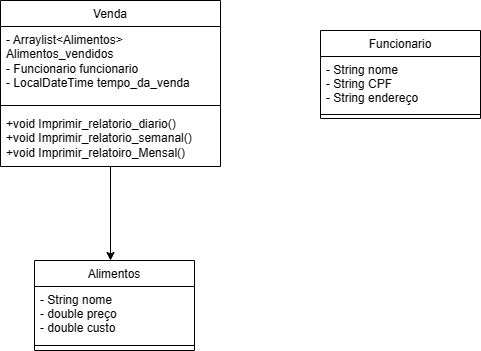

The diagram above was exported from draw.io. Its source (the exported page's mxGraphModel, read from the mxfile embedded in the PNG):
<mxGraphModel dx="1050" dy="549" grid="1" gridSize="10" guides="1" tooltips="1" connect="1" arrows="1" fold="1" page="1" pageScale="1" pageWidth="827" pageHeight="1169" math="0" shadow="0">
  <root>
    <mxCell id="WIyWlLk6GJQsqaUBKTNV-0" />
    <mxCell id="WIyWlLk6GJQsqaUBKTNV-1" parent="WIyWlLk6GJQsqaUBKTNV-0" />
    <mxCell id="zkfFHV4jXpPFQw0GAbJ--6" value="Alimentos" style="swimlane;fontStyle=0;align=center;verticalAlign=top;childLayout=stackLayout;horizontal=1;startSize=26;horizontalStack=0;resizeParent=1;resizeLast=0;collapsible=1;marginBottom=0;rounded=0;shadow=0;strokeWidth=1;" parent="WIyWlLk6GJQsqaUBKTNV-1" vertex="1">
      <mxGeometry x="334" y="380" width="160" height="90" as="geometry">
        <mxRectangle x="130" y="380" width="160" height="26" as="alternateBounds" />
      </mxGeometry>
    </mxCell>
    <mxCell id="zkfFHV4jXpPFQw0GAbJ--8" value="- String nome&#10;- double preço&#10;- double custo" style="text;align=left;verticalAlign=top;spacingLeft=4;spacingRight=4;overflow=hidden;rotatable=0;points=[[0,0.5],[1,0.5]];portConstraint=eastwest;rounded=0;shadow=0;html=0;" parent="zkfFHV4jXpPFQw0GAbJ--6" vertex="1">
      <mxGeometry y="26" width="160" height="54" as="geometry" />
    </mxCell>
    <mxCell id="zkfFHV4jXpPFQw0GAbJ--9" value="" style="line;html=1;strokeWidth=1;align=left;verticalAlign=middle;spacingTop=-1;spacingLeft=3;spacingRight=3;rotatable=0;labelPosition=right;points=[];portConstraint=eastwest;" parent="zkfFHV4jXpPFQw0GAbJ--6" vertex="1">
      <mxGeometry y="80" width="160" height="10" as="geometry" />
    </mxCell>
    <mxCell id="XATh9vf1__hJatwHeH57-20" value="Funcionario" style="swimlane;fontStyle=0;align=center;verticalAlign=top;childLayout=stackLayout;horizontal=1;startSize=26;horizontalStack=0;resizeParent=1;resizeParentMax=0;resizeLast=0;collapsible=1;marginBottom=0;" parent="WIyWlLk6GJQsqaUBKTNV-1" vertex="1">
      <mxGeometry x="620" y="150" width="160" height="88" as="geometry" />
    </mxCell>
    <mxCell id="XATh9vf1__hJatwHeH57-21" value="- String nome&#10;- String CPF&#10;- String endereço" style="text;strokeColor=none;fillColor=none;align=left;verticalAlign=top;spacingLeft=4;spacingRight=4;overflow=hidden;rotatable=0;points=[[0,0.5],[1,0.5]];portConstraint=eastwest;" parent="XATh9vf1__hJatwHeH57-20" vertex="1">
      <mxGeometry y="26" width="160" height="54" as="geometry" />
    </mxCell>
    <mxCell id="XATh9vf1__hJatwHeH57-22" value="" style="line;strokeWidth=1;fillColor=none;align=left;verticalAlign=middle;spacingTop=-1;spacingLeft=3;spacingRight=3;rotatable=0;labelPosition=right;points=[];portConstraint=eastwest;strokeColor=inherit;" parent="XATh9vf1__hJatwHeH57-20" vertex="1">
      <mxGeometry y="80" width="160" height="8" as="geometry" />
    </mxCell>
    <mxCell id="NJRAkwlZR4LRuCLzOC0s-6" value="&lt;span style=&quot;font-weight: normal;&quot;&gt;Venda&lt;/span&gt;" style="swimlane;fontStyle=1;align=center;verticalAlign=top;childLayout=stackLayout;horizontal=1;startSize=26;horizontalStack=0;resizeParent=1;resizeParentMax=0;resizeLast=0;collapsible=1;marginBottom=0;whiteSpace=wrap;html=1;" parent="WIyWlLk6GJQsqaUBKTNV-1" vertex="1">
      <mxGeometry x="300" y="120" width="220" height="166" as="geometry" />
    </mxCell>
    <mxCell id="NJRAkwlZR4LRuCLzOC0s-7" value="- Arraylist&amp;lt;Alimentos&amp;gt; Alimentos_vendidos&lt;br style=&quot;border-color: var(--border-color);&quot;&gt;- Funcionario funcionario&lt;br&gt;- LocalDateTime tempo_da_venda" style="text;strokeColor=none;fillColor=none;align=left;verticalAlign=top;spacingLeft=4;spacingRight=4;overflow=hidden;rotatable=0;points=[[0,0.5],[1,0.5]];portConstraint=eastwest;whiteSpace=wrap;html=1;" parent="NJRAkwlZR4LRuCLzOC0s-6" vertex="1">
      <mxGeometry y="26" width="220" height="74" as="geometry" />
    </mxCell>
    <mxCell id="NJRAkwlZR4LRuCLzOC0s-8" value="" style="line;strokeWidth=1;fillColor=none;align=left;verticalAlign=middle;spacingTop=-1;spacingLeft=3;spacingRight=3;rotatable=0;labelPosition=right;points=[];portConstraint=eastwest;strokeColor=inherit;" parent="NJRAkwlZR4LRuCLzOC0s-6" vertex="1">
      <mxGeometry y="100" width="220" height="10" as="geometry" />
    </mxCell>
    <mxCell id="NJRAkwlZR4LRuCLzOC0s-9" value="+void Imprimir_relatorio_diario()&lt;br&gt;+void Imprimir_relatorio_semanal()&lt;br&gt;+void Imprimir_relatoiro_Mensal()" style="text;strokeColor=none;fillColor=none;align=left;verticalAlign=top;spacingLeft=4;spacingRight=4;overflow=hidden;rotatable=0;points=[[0,0.5],[1,0.5]];portConstraint=eastwest;whiteSpace=wrap;html=1;" parent="NJRAkwlZR4LRuCLzOC0s-6" vertex="1">
      <mxGeometry y="110" width="220" height="56" as="geometry" />
    </mxCell>
    <mxCell id="_VvUz9gv57oSb7b_IL5E-0" value="" style="endArrow=classic;html=1;rounded=0;" parent="WIyWlLk6GJQsqaUBKTNV-1" source="NJRAkwlZR4LRuCLzOC0s-9" edge="1">
      <mxGeometry width="50" height="50" relative="1" as="geometry">
        <mxPoint x="390" y="430" as="sourcePoint" />
        <mxPoint x="410" y="380" as="targetPoint" />
      </mxGeometry>
    </mxCell>
  </root>
</mxGraphModel>